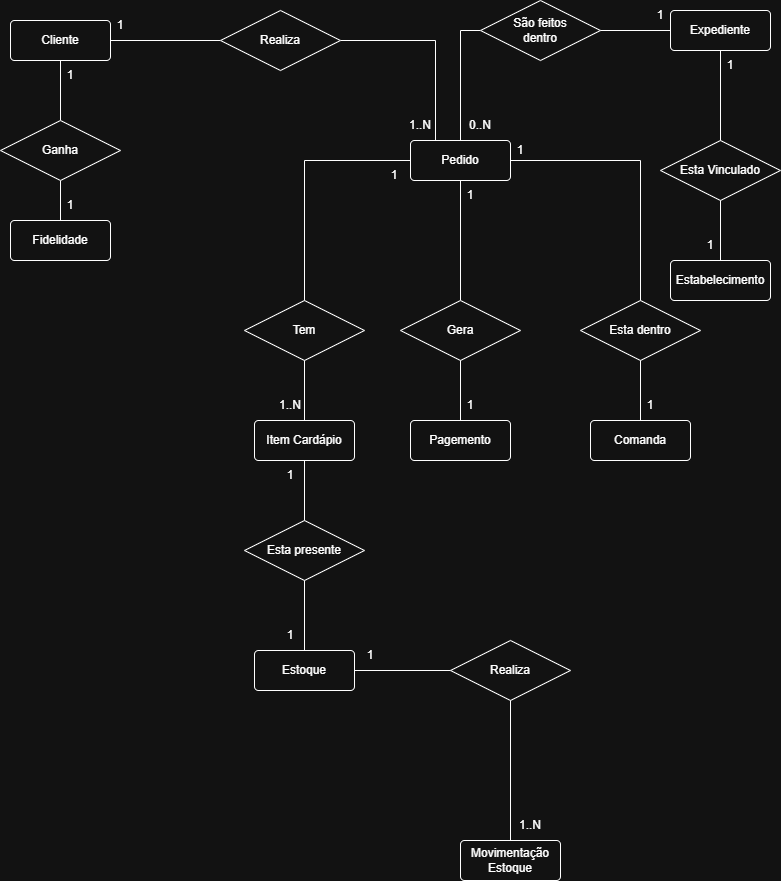

The diagram above was exported from draw.io. Its source (the exported page's mxGraphModel, read from the mxfile embedded in the PNG):
<mxGraphModel dx="921" dy="1061" grid="1" gridSize="10" guides="1" tooltips="1" connect="1" arrows="1" fold="1" page="1" pageScale="1" pageWidth="827" pageHeight="1169" math="0" shadow="0">
  <root>
    <mxCell id="0" />
    <mxCell id="1" parent="0" />
    <mxCell id="yj6nVE5qOUEX0wpH23ci-9" edge="1" parent="1" source="yj6nVE5qOUEX0wpH23ci-31" style="endArrow=none;html=1;rounded=0;exitX=1;exitY=0.5;exitDx=0;exitDy=0;entryX=0;entryY=0.5;entryDx=0;entryDy=0;" target="yj6nVE5qOUEX0wpH23ci-32" value="">
      <mxGeometry height="50" relative="1" width="50" as="geometry">
        <mxPoint x="160" y="210" as="sourcePoint" />
        <mxPoint x="260" y="210" as="targetPoint" />
      </mxGeometry>
    </mxCell>
    <mxCell id="yj6nVE5qOUEX0wpH23ci-11" edge="1" parent="1" source="yj6nVE5qOUEX0wpH23ci-32" style="endArrow=none;html=1;rounded=0;exitX=1;exitY=0.5;exitDx=0;exitDy=0;entryX=0.25;entryY=0;entryDx=0;entryDy=0;" target="yj6nVE5qOUEX0wpH23ci-37" value="">
      <mxGeometry height="50" relative="1" width="50" as="geometry">
        <Array as="points">
          <mxPoint x="475" y="60" />
        </Array>
        <mxPoint x="380" y="210" as="sourcePoint" />
        <mxPoint x="490" y="130" as="targetPoint" />
      </mxGeometry>
    </mxCell>
    <mxCell id="yj6nVE5qOUEX0wpH23ci-25" edge="1" parent="1" source="yj6nVE5qOUEX0wpH23ci-33" style="endArrow=none;html=1;rounded=0;entryX=0.5;entryY=1;entryDx=0;entryDy=0;exitX=0.5;exitY=0;exitDx=0;exitDy=0;" target="yj6nVE5qOUEX0wpH23ci-31" value="">
      <mxGeometry height="50" relative="1" width="50" as="geometry">
        <mxPoint x="100" y="300" as="sourcePoint" />
        <mxPoint x="100" y="240" as="targetPoint" />
      </mxGeometry>
    </mxCell>
    <mxCell id="yj6nVE5qOUEX0wpH23ci-26" edge="1" parent="1" source="yj6nVE5qOUEX0wpH23ci-34" style="endArrow=none;html=1;rounded=0;entryX=0.5;entryY=1;entryDx=0;entryDy=0;exitX=0.5;exitY=0;exitDx=0;exitDy=0;" target="yj6nVE5qOUEX0wpH23ci-33" value="">
      <mxGeometry height="50" relative="1" width="50" as="geometry">
        <mxPoint x="100" y="440" as="sourcePoint" />
        <mxPoint x="110" y="380" as="targetPoint" />
      </mxGeometry>
    </mxCell>
    <mxCell id="yj6nVE5qOUEX0wpH23ci-29" edge="1" parent="1" source="yj6nVE5qOUEX0wpH23ci-35" style="endArrow=none;html=1;rounded=0;entryX=0.5;entryY=1;entryDx=0;entryDy=0;exitX=0.5;exitY=0;exitDx=0;exitDy=0;" target="yj6nVE5qOUEX0wpH23ci-37" value="">
      <mxGeometry height="50" relative="1" width="50" as="geometry">
        <mxPoint x="500" y="320" as="sourcePoint" />
        <mxPoint x="500" y="240" as="targetPoint" />
      </mxGeometry>
    </mxCell>
    <mxCell id="yj6nVE5qOUEX0wpH23ci-31" parent="1" style="rounded=1;arcSize=10;whiteSpace=wrap;html=1;align=center;" value="Cliente" vertex="1">
      <mxGeometry height="40" width="100" x="50" y="40" as="geometry" />
    </mxCell>
    <mxCell id="yj6nVE5qOUEX0wpH23ci-32" parent="1" style="shape=rhombus;perimeter=rhombusPerimeter;whiteSpace=wrap;html=1;align=center;" value="Realiza" vertex="1">
      <mxGeometry height="60" width="120" x="260" y="30" as="geometry" />
    </mxCell>
    <mxCell id="yj6nVE5qOUEX0wpH23ci-33" parent="1" style="shape=rhombus;perimeter=rhombusPerimeter;whiteSpace=wrap;html=1;align=center;" value="Ganha" vertex="1">
      <mxGeometry height="60" width="120" x="40" y="140" as="geometry" />
    </mxCell>
    <mxCell id="yj6nVE5qOUEX0wpH23ci-34" parent="1" style="rounded=1;arcSize=10;whiteSpace=wrap;html=1;align=center;" value="Fidelidade" vertex="1">
      <mxGeometry height="40" width="100" x="50" y="240" as="geometry" />
    </mxCell>
    <mxCell id="yj6nVE5qOUEX0wpH23ci-35" parent="1" style="shape=rhombus;perimeter=rhombusPerimeter;whiteSpace=wrap;html=1;align=center;" value="Gera" vertex="1">
      <mxGeometry height="60" width="120" x="440" y="320" as="geometry" />
    </mxCell>
    <mxCell id="yj6nVE5qOUEX0wpH23ci-36" edge="1" parent="1" source="yj6nVE5qOUEX0wpH23ci-38" style="endArrow=none;html=1;rounded=0;entryX=0.5;entryY=1;entryDx=0;entryDy=0;exitX=0.5;exitY=0;exitDx=0;exitDy=0;" target="yj6nVE5qOUEX0wpH23ci-35" value="">
      <mxGeometry height="50" relative="1" width="50" as="geometry">
        <mxPoint x="500" y="480.0000000000002" as="sourcePoint" />
        <mxPoint x="450" y="400" as="targetPoint" />
      </mxGeometry>
    </mxCell>
    <mxCell id="yj6nVE5qOUEX0wpH23ci-37" parent="1" style="rounded=1;arcSize=10;whiteSpace=wrap;html=1;align=center;" value="Pedido" vertex="1">
      <mxGeometry height="40" width="100" x="450" y="160" as="geometry" />
    </mxCell>
    <mxCell id="yj6nVE5qOUEX0wpH23ci-38" parent="1" style="rounded=1;arcSize=10;whiteSpace=wrap;html=1;align=center;" value="Pagemento" vertex="1">
      <mxGeometry height="40" width="100" x="450" y="440" as="geometry" />
    </mxCell>
    <mxCell id="yj6nVE5qOUEX0wpH23ci-40" parent="1" style="shape=rhombus;perimeter=rhombusPerimeter;whiteSpace=wrap;html=1;align=center;" value="Esta dentro" vertex="1">
      <mxGeometry height="60" width="120" x="620" y="320" as="geometry" />
    </mxCell>
    <mxCell id="yj6nVE5qOUEX0wpH23ci-41" edge="1" parent="1" source="yj6nVE5qOUEX0wpH23ci-37" style="endArrow=none;html=1;rounded=0;exitX=1;exitY=0.5;exitDx=0;exitDy=0;entryX=0.5;entryY=0;entryDx=0;entryDy=0;" target="yj6nVE5qOUEX0wpH23ci-40" value="">
      <mxGeometry height="50" relative="1" width="50" as="geometry">
        <Array as="points">
          <mxPoint x="680" y="180" />
        </Array>
        <mxPoint x="680" y="280" as="sourcePoint" />
        <mxPoint x="710" y="180" as="targetPoint" />
      </mxGeometry>
    </mxCell>
    <mxCell id="yj6nVE5qOUEX0wpH23ci-43" edge="1" parent="1" source="yj6nVE5qOUEX0wpH23ci-44" style="endArrow=none;html=1;rounded=0;entryX=0.5;entryY=1;entryDx=0;entryDy=0;exitX=0.5;exitY=0;exitDx=0;exitDy=0;" target="yj6nVE5qOUEX0wpH23ci-40" value="">
      <mxGeometry height="50" relative="1" width="50" as="geometry">
        <mxPoint x="710" y="480" as="sourcePoint" />
        <mxPoint x="680" y="440" as="targetPoint" />
      </mxGeometry>
    </mxCell>
    <mxCell id="yj6nVE5qOUEX0wpH23ci-44" parent="1" style="rounded=1;arcSize=10;whiteSpace=wrap;html=1;align=center;" value="Comanda" vertex="1">
      <mxGeometry height="40" width="100" x="630" y="440" as="geometry" />
    </mxCell>
    <mxCell id="yj6nVE5qOUEX0wpH23ci-45" parent="1" style="rounded=1;arcSize=10;whiteSpace=wrap;html=1;align=center;" value="Expediente" vertex="1">
      <mxGeometry height="40" width="100" x="710" y="30" as="geometry" />
    </mxCell>
    <mxCell id="yj6nVE5qOUEX0wpH23ci-46" parent="1" style="rounded=1;arcSize=10;whiteSpace=wrap;html=1;align=center;" value="Estabelecimento" vertex="1">
      <mxGeometry height="40" width="100" x="710" y="280" as="geometry" />
    </mxCell>
    <mxCell id="yj6nVE5qOUEX0wpH23ci-47" parent="1" style="shape=rhombus;perimeter=rhombusPerimeter;whiteSpace=wrap;html=1;align=center;" value="Esta Vinculado" vertex="1">
      <mxGeometry height="60" width="120" x="700" y="160" as="geometry" />
    </mxCell>
    <mxCell id="yj6nVE5qOUEX0wpH23ci-48" edge="1" parent="1" source="yj6nVE5qOUEX0wpH23ci-45" style="endArrow=none;html=1;rounded=0;exitX=0.5;exitY=1;exitDx=0;exitDy=0;entryX=0.5;entryY=0;entryDx=0;entryDy=0;" target="yj6nVE5qOUEX0wpH23ci-47" value="">
      <mxGeometry relative="1" as="geometry">
        <mxPoint x="610" y="60" as="sourcePoint" />
        <mxPoint x="770" y="60" as="targetPoint" />
      </mxGeometry>
    </mxCell>
    <mxCell id="yj6nVE5qOUEX0wpH23ci-49" edge="1" parent="1" source="yj6nVE5qOUEX0wpH23ci-47" style="endArrow=none;html=1;rounded=0;exitX=0.5;exitY=1;exitDx=0;exitDy=0;entryX=0.5;entryY=0;entryDx=0;entryDy=0;" target="yj6nVE5qOUEX0wpH23ci-46" value="">
      <mxGeometry relative="1" as="geometry">
        <mxPoint x="620" y="140" as="sourcePoint" />
        <mxPoint x="780" y="140" as="targetPoint" />
      </mxGeometry>
    </mxCell>
    <mxCell id="yj6nVE5qOUEX0wpH23ci-51" edge="1" parent="1" source="yj6nVE5qOUEX0wpH23ci-66" style="endArrow=none;html=1;rounded=0;entryX=0.5;entryY=0;entryDx=0;entryDy=0;exitX=0;exitY=0.5;exitDx=0;exitDy=0;" target="yj6nVE5qOUEX0wpH23ci-37" value="">
      <mxGeometry height="50" relative="1" width="50" as="geometry">
        <Array as="points">
          <mxPoint x="500" y="50" />
        </Array>
        <mxPoint x="500" y="30" as="sourcePoint" />
        <mxPoint x="410" y="190" as="targetPoint" />
      </mxGeometry>
    </mxCell>
    <mxCell id="yj6nVE5qOUEX0wpH23ci-52" parent="1" style="rounded=1;arcSize=10;whiteSpace=wrap;html=1;align=center;" value="Item Cardápio" vertex="1">
      <mxGeometry height="40" width="100" x="294" y="440" as="geometry" />
    </mxCell>
    <mxCell id="yj6nVE5qOUEX0wpH23ci-54" parent="1" style="shape=rhombus;perimeter=rhombusPerimeter;whiteSpace=wrap;html=1;align=center;" value="Tem" vertex="1">
      <mxGeometry height="60" width="120" x="284" y="320" as="geometry" />
    </mxCell>
    <mxCell id="yj6nVE5qOUEX0wpH23ci-55" edge="1" parent="1" source="yj6nVE5qOUEX0wpH23ci-52" style="endArrow=none;html=1;rounded=0;entryX=0.5;entryY=1;entryDx=0;entryDy=0;exitX=0.5;exitY=0;exitDx=0;exitDy=0;" target="yj6nVE5qOUEX0wpH23ci-54" value="">
      <mxGeometry height="50" relative="1" width="50" as="geometry">
        <mxPoint x="210" y="400" as="sourcePoint" />
        <mxPoint x="260" y="350" as="targetPoint" />
      </mxGeometry>
    </mxCell>
    <mxCell id="yj6nVE5qOUEX0wpH23ci-56" edge="1" parent="1" source="yj6nVE5qOUEX0wpH23ci-54" style="endArrow=none;html=1;rounded=0;exitX=0.5;exitY=0;exitDx=0;exitDy=0;entryX=0;entryY=0.5;entryDx=0;entryDy=0;" target="yj6nVE5qOUEX0wpH23ci-37" value="">
      <mxGeometry height="50" relative="1" width="50" as="geometry">
        <Array as="points">
          <mxPoint x="344" y="180" />
        </Array>
        <mxPoint x="300" y="310" as="sourcePoint" />
        <mxPoint x="350" y="260" as="targetPoint" />
      </mxGeometry>
    </mxCell>
    <mxCell id="yj6nVE5qOUEX0wpH23ci-57" parent="1" style="shape=rhombus;perimeter=rhombusPerimeter;whiteSpace=wrap;html=1;align=center;" value="Esta presente" vertex="1">
      <mxGeometry height="60" width="120" x="284" y="540" as="geometry" />
    </mxCell>
    <mxCell id="yj6nVE5qOUEX0wpH23ci-58" parent="1" style="rounded=1;arcSize=10;whiteSpace=wrap;html=1;align=center;" value="Estoque" vertex="1">
      <mxGeometry height="40" width="100" x="294" y="670" as="geometry" />
    </mxCell>
    <mxCell id="yj6nVE5qOUEX0wpH23ci-59" edge="1" parent="1" source="yj6nVE5qOUEX0wpH23ci-57" style="endArrow=none;html=1;rounded=0;entryX=0.5;entryY=1;entryDx=0;entryDy=0;exitX=0.5;exitY=0;exitDx=0;exitDy=0;" target="yj6nVE5qOUEX0wpH23ci-52" value="">
      <mxGeometry height="50" relative="1" width="50" as="geometry">
        <mxPoint x="230" y="550" as="sourcePoint" />
        <mxPoint x="280" y="500" as="targetPoint" />
      </mxGeometry>
    </mxCell>
    <mxCell id="yj6nVE5qOUEX0wpH23ci-60" edge="1" parent="1" source="yj6nVE5qOUEX0wpH23ci-58" style="endArrow=none;html=1;rounded=0;entryX=0.5;entryY=1;entryDx=0;entryDy=0;exitX=0.5;exitY=0;exitDx=0;exitDy=0;" target="yj6nVE5qOUEX0wpH23ci-57" value="">
      <mxGeometry height="50" relative="1" width="50" as="geometry">
        <mxPoint x="130" y="570" as="sourcePoint" />
        <mxPoint x="180" y="520" as="targetPoint" />
      </mxGeometry>
    </mxCell>
    <mxCell id="yj6nVE5qOUEX0wpH23ci-62" parent="1" style="shape=rhombus;perimeter=rhombusPerimeter;whiteSpace=wrap;html=1;align=center;" value="Realiza" vertex="1">
      <mxGeometry height="60" width="120" x="490" y="660" as="geometry" />
    </mxCell>
    <mxCell id="yj6nVE5qOUEX0wpH23ci-63" edge="1" parent="1" source="yj6nVE5qOUEX0wpH23ci-58" style="endArrow=none;html=1;rounded=0;exitX=1;exitY=0.5;exitDx=0;exitDy=0;entryX=0;entryY=0.5;entryDx=0;entryDy=0;" target="yj6nVE5qOUEX0wpH23ci-62" value="">
      <mxGeometry height="50" relative="1" width="50" as="geometry">
        <mxPoint x="430" y="730" as="sourcePoint" />
        <mxPoint x="480" y="680" as="targetPoint" />
      </mxGeometry>
    </mxCell>
    <mxCell id="yj6nVE5qOUEX0wpH23ci-64" parent="1" style="rounded=1;arcSize=10;whiteSpace=wrap;html=1;align=center;" value="Movimentação&lt;br&gt;Estoque" vertex="1">
      <mxGeometry height="40" width="100" x="500" y="860" as="geometry" />
    </mxCell>
    <mxCell id="yj6nVE5qOUEX0wpH23ci-65" edge="1" parent="1" source="yj6nVE5qOUEX0wpH23ci-64" style="endArrow=none;html=1;rounded=0;entryX=0.5;entryY=1;entryDx=0;entryDy=0;exitX=0.5;exitY=0;exitDx=0;exitDy=0;" target="yj6nVE5qOUEX0wpH23ci-62" value="">
      <mxGeometry height="50" relative="1" width="50" as="geometry">
        <mxPoint x="540" y="810" as="sourcePoint" />
        <mxPoint x="590" y="760" as="targetPoint" />
      </mxGeometry>
    </mxCell>
    <mxCell id="yj6nVE5qOUEX0wpH23ci-66" parent="1" style="shape=rhombus;perimeter=rhombusPerimeter;whiteSpace=wrap;html=1;align=center;" value="São feitos&lt;br&gt;dentro" vertex="1">
      <mxGeometry height="60" width="120" x="520" y="20" as="geometry" />
    </mxCell>
    <mxCell id="yj6nVE5qOUEX0wpH23ci-67" edge="1" parent="1" source="yj6nVE5qOUEX0wpH23ci-45" style="endArrow=none;html=1;rounded=0;entryX=1;entryY=0.5;entryDx=0;entryDy=0;exitX=0;exitY=0.5;exitDx=0;exitDy=0;" target="yj6nVE5qOUEX0wpH23ci-66" value="">
      <mxGeometry height="50" relative="1" width="50" as="geometry">
        <mxPoint x="660" y="150" as="sourcePoint" />
        <mxPoint x="710" y="100" as="targetPoint" />
      </mxGeometry>
    </mxCell>
    <mxCell id="yj6nVE5qOUEX0wpH23ci-68" parent="1" style="text;html=1;whiteSpace=wrap;strokeColor=none;fillColor=none;align=center;verticalAlign=middle;rounded=0;" value="1" vertex="1">
      <mxGeometry height="30" width="60" x="80" y="80" as="geometry" />
    </mxCell>
    <mxCell id="yj6nVE5qOUEX0wpH23ci-70" parent="1" style="text;html=1;whiteSpace=wrap;strokeColor=none;fillColor=none;align=center;verticalAlign=middle;rounded=0;" value="1" vertex="1">
      <mxGeometry height="30" width="60" x="80" y="210" as="geometry" />
    </mxCell>
    <mxCell id="yj6nVE5qOUEX0wpH23ci-71" parent="1" style="text;html=1;whiteSpace=wrap;strokeColor=none;fillColor=none;align=center;verticalAlign=middle;rounded=0;" value="1" vertex="1">
      <mxGeometry height="30" width="60" x="740" y="70" as="geometry" />
    </mxCell>
    <mxCell id="yj6nVE5qOUEX0wpH23ci-72" parent="1" style="text;html=1;whiteSpace=wrap;strokeColor=none;fillColor=none;align=center;verticalAlign=middle;rounded=0;" value="1" vertex="1">
      <mxGeometry height="30" width="60" x="720" y="250" as="geometry" />
    </mxCell>
    <mxCell id="yj6nVE5qOUEX0wpH23ci-73" parent="1" style="text;html=1;whiteSpace=wrap;strokeColor=none;fillColor=none;align=center;verticalAlign=middle;rounded=0;" value="1" vertex="1">
      <mxGeometry height="30" width="60" x="670" y="20" as="geometry" />
    </mxCell>
    <mxCell id="yj6nVE5qOUEX0wpH23ci-74" parent="1" style="text;html=1;whiteSpace=wrap;strokeColor=none;fillColor=none;align=center;verticalAlign=middle;rounded=0;" value="0..N" vertex="1">
      <mxGeometry height="30" width="60" x="490" y="130" as="geometry" />
    </mxCell>
    <mxCell id="yj6nVE5qOUEX0wpH23ci-75" parent="1" style="text;html=1;whiteSpace=wrap;strokeColor=none;fillColor=none;align=center;verticalAlign=middle;rounded=0;" value="1" vertex="1">
      <mxGeometry height="30" width="60" x="130" y="30" as="geometry" />
    </mxCell>
    <mxCell id="yj6nVE5qOUEX0wpH23ci-76" parent="1" style="text;html=1;whiteSpace=wrap;strokeColor=none;fillColor=none;align=center;verticalAlign=middle;rounded=0;" value="1..N" vertex="1">
      <mxGeometry height="30" width="60" x="430" y="130" as="geometry" />
    </mxCell>
    <mxCell id="yj6nVE5qOUEX0wpH23ci-77" parent="1" style="text;html=1;whiteSpace=wrap;strokeColor=none;fillColor=none;align=center;verticalAlign=middle;rounded=0;" value="1" vertex="1">
      <mxGeometry height="30" width="60" x="404" y="180" as="geometry" />
    </mxCell>
    <mxCell id="yj6nVE5qOUEX0wpH23ci-78" parent="1" style="text;html=1;whiteSpace=wrap;strokeColor=none;fillColor=none;align=center;verticalAlign=middle;rounded=0;" value="1..N" vertex="1">
      <mxGeometry height="30" width="60" x="300" y="410" as="geometry" />
    </mxCell>
    <mxCell id="yj6nVE5qOUEX0wpH23ci-79" parent="1" style="text;html=1;whiteSpace=wrap;strokeColor=none;fillColor=none;align=center;verticalAlign=middle;rounded=0;" value="1" vertex="1">
      <mxGeometry height="30" width="60" x="480" y="200" as="geometry" />
    </mxCell>
    <mxCell id="yj6nVE5qOUEX0wpH23ci-80" parent="1" style="text;html=1;whiteSpace=wrap;strokeColor=none;fillColor=none;align=center;verticalAlign=middle;rounded=0;" value="1" vertex="1">
      <mxGeometry height="30" width="60" x="480" y="410" as="geometry" />
    </mxCell>
    <mxCell id="yj6nVE5qOUEX0wpH23ci-81" parent="1" style="text;html=1;whiteSpace=wrap;strokeColor=none;fillColor=none;align=center;verticalAlign=middle;rounded=0;" value="1" vertex="1">
      <mxGeometry height="30" width="60" x="530" y="155" as="geometry" />
    </mxCell>
    <mxCell id="yj6nVE5qOUEX0wpH23ci-84" parent="1" style="text;html=1;whiteSpace=wrap;strokeColor=none;fillColor=none;align=center;verticalAlign=middle;rounded=0;" value="1" vertex="1">
      <mxGeometry height="30" width="60" x="660" y="410" as="geometry" />
    </mxCell>
    <mxCell id="yj6nVE5qOUEX0wpH23ci-85" parent="1" style="text;html=1;whiteSpace=wrap;strokeColor=none;fillColor=none;align=center;verticalAlign=middle;rounded=0;" value="1" vertex="1">
      <mxGeometry height="30" width="60" x="300" y="480" as="geometry" />
    </mxCell>
    <mxCell id="yj6nVE5qOUEX0wpH23ci-86" parent="1" style="text;html=1;whiteSpace=wrap;strokeColor=none;fillColor=none;align=center;verticalAlign=middle;rounded=0;" value="1" vertex="1">
      <mxGeometry height="30" width="60" x="300" y="640" as="geometry" />
    </mxCell>
    <mxCell id="yj6nVE5qOUEX0wpH23ci-87" parent="1" style="text;html=1;whiteSpace=wrap;strokeColor=none;fillColor=none;align=center;verticalAlign=middle;rounded=0;" value="1" vertex="1">
      <mxGeometry height="30" width="60" x="380" y="660" as="geometry" />
    </mxCell>
    <mxCell id="yj6nVE5qOUEX0wpH23ci-89" parent="1" style="text;html=1;whiteSpace=wrap;strokeColor=none;fillColor=none;align=center;verticalAlign=middle;rounded=0;" value="1..N" vertex="1">
      <mxGeometry height="30" width="60" x="540" y="830" as="geometry" />
    </mxCell>
  </root>
</mxGraphModel>